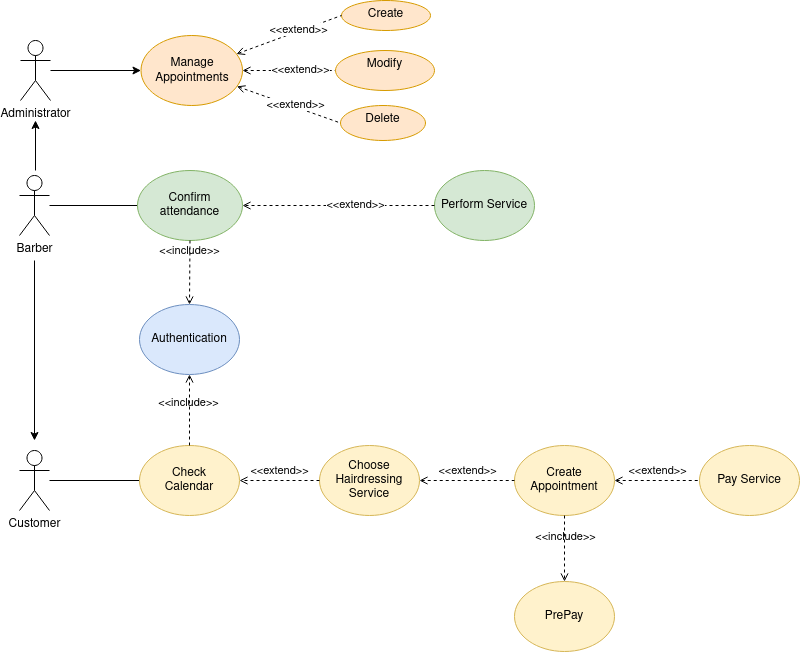

The diagram above was exported from draw.io. Its source (the exported page's mxGraphModel, read from the mxfile embedded in the PNG):
<mxGraphModel dx="1434" dy="675" grid="1" gridSize="10" guides="1" tooltips="1" connect="1" arrows="1" fold="1" page="1" pageScale="1" pageWidth="827" pageHeight="1169" math="0" shadow="0">
  <root>
    <mxCell id="0" />
    <mxCell id="1" parent="0" />
    <mxCell id="wJ2gVbFznLCHL7TjeyqG-1" value="" style="rounded=0;orthogonalLoop=1;jettySize=auto;html=1;endArrow=none;endFill=0;entryX=0;entryY=0.5;entryDx=0;entryDy=0;" parent="1" source="wJ2gVbFznLCHL7TjeyqG-2" target="wJ2gVbFznLCHL7TjeyqG-4" edge="1">
      <mxGeometry relative="1" as="geometry" />
    </mxCell>
    <mxCell id="wJ2gVbFznLCHL7TjeyqG-2" value="Customer" style="shape=umlActor;verticalLabelPosition=bottom;verticalAlign=top;html=1;outlineConnect=0;" parent="1" vertex="1">
      <mxGeometry x="24" y="470" width="30" height="60" as="geometry" />
    </mxCell>
    <mxCell id="wJ2gVbFznLCHL7TjeyqG-3" value="Authentication" style="ellipse;whiteSpace=wrap;html=1;fillColor=#dae8fc;strokeColor=#6c8ebf;" parent="1" vertex="1">
      <mxGeometry x="144" y="324" width="100" height="70" as="geometry" />
    </mxCell>
    <mxCell id="wJ2gVbFznLCHL7TjeyqG-4" value="&lt;div&gt;Check &lt;br&gt;&lt;/div&gt;&lt;div&gt;Calendar&lt;br&gt;&lt;/div&gt;" style="ellipse;whiteSpace=wrap;html=1;fillColor=#fff2cc;strokeColor=#d6b656;" parent="1" vertex="1">
      <mxGeometry x="144" y="465" width="100" height="70" as="geometry" />
    </mxCell>
    <mxCell id="wJ2gVbFznLCHL7TjeyqG-5" value="Choose Hairdressing Service" style="ellipse;whiteSpace=wrap;html=1;fillColor=#fff2cc;strokeColor=#d6b656;" parent="1" vertex="1">
      <mxGeometry x="324" y="465" width="100" height="70" as="geometry" />
    </mxCell>
    <mxCell id="wJ2gVbFznLCHL7TjeyqG-6" value="Create Appointment" style="ellipse;whiteSpace=wrap;html=1;fillColor=#fff2cc;strokeColor=#d6b656;" parent="1" vertex="1">
      <mxGeometry x="519" y="465" width="100" height="70" as="geometry" />
    </mxCell>
    <mxCell id="wJ2gVbFznLCHL7TjeyqG-7" value="PrePay" style="ellipse;whiteSpace=wrap;html=1;fillColor=#fff2cc;strokeColor=#d6b656;" parent="1" vertex="1">
      <mxGeometry x="519" y="601" width="100" height="70" as="geometry" />
    </mxCell>
    <mxCell id="wJ2gVbFznLCHL7TjeyqG-8" value="&amp;lt;&amp;lt;include&amp;gt;&amp;gt;" style="html=1;verticalAlign=bottom;labelBackgroundColor=none;endArrow=open;endFill=0;dashed=1;rounded=0;entryX=0.5;entryY=1;entryDx=0;entryDy=0;exitX=0.5;exitY=0;exitDx=0;exitDy=0;" parent="1" source="wJ2gVbFznLCHL7TjeyqG-4" target="wJ2gVbFznLCHL7TjeyqG-3" edge="1">
      <mxGeometry x="-0.0715" y="1" width="160" relative="1" as="geometry">
        <mxPoint x="249" y="405" as="sourcePoint" />
        <mxPoint x="464" y="475" as="targetPoint" />
        <mxPoint as="offset" />
      </mxGeometry>
    </mxCell>
    <mxCell id="wJ2gVbFznLCHL7TjeyqG-9" value="&amp;lt;&amp;lt;extend&amp;gt;&amp;gt;" style="html=1;verticalAlign=bottom;labelBackgroundColor=none;endArrow=open;endFill=0;dashed=1;rounded=0;exitX=0;exitY=0.5;exitDx=0;exitDy=0;entryX=1;entryY=0.5;entryDx=0;entryDy=0;" parent="1" source="wJ2gVbFznLCHL7TjeyqG-5" target="wJ2gVbFznLCHL7TjeyqG-4" edge="1">
      <mxGeometry width="160" relative="1" as="geometry">
        <mxPoint x="154" y="425" as="sourcePoint" />
        <mxPoint x="269" y="565" as="targetPoint" />
      </mxGeometry>
    </mxCell>
    <mxCell id="wJ2gVbFznLCHL7TjeyqG-10" value="&amp;lt;&amp;lt;extend&amp;gt;&amp;gt;" style="html=1;verticalAlign=bottom;labelBackgroundColor=none;endArrow=none;endFill=0;dashed=1;rounded=0;entryX=0;entryY=0.5;entryDx=0;entryDy=0;startArrow=open;startFill=0;exitX=1;exitY=0.5;exitDx=0;exitDy=0;" parent="1" source="wJ2gVbFznLCHL7TjeyqG-5" target="wJ2gVbFznLCHL7TjeyqG-6" edge="1">
      <mxGeometry width="160" relative="1" as="geometry">
        <mxPoint x="469" y="545" as="sourcePoint" />
        <mxPoint x="384" y="469" as="targetPoint" />
      </mxGeometry>
    </mxCell>
    <mxCell id="wJ2gVbFznLCHL7TjeyqG-11" value="&amp;lt;&amp;lt;include&amp;gt;&amp;gt;" style="html=1;verticalAlign=bottom;labelBackgroundColor=none;endArrow=open;endFill=0;dashed=1;rounded=0;exitX=0.5;exitY=1;exitDx=0;exitDy=0;entryX=0.5;entryY=0;entryDx=0;entryDy=0;" parent="1" source="wJ2gVbFznLCHL7TjeyqG-6" target="wJ2gVbFznLCHL7TjeyqG-7" edge="1">
      <mxGeometry x="-0.0604" y="1" width="160" relative="1" as="geometry">
        <mxPoint x="630" y="570" as="sourcePoint" />
        <mxPoint x="609" y="575" as="targetPoint" />
        <mxPoint as="offset" />
      </mxGeometry>
    </mxCell>
    <mxCell id="wJ2gVbFznLCHL7TjeyqG-12" value="Perform Service" style="ellipse;whiteSpace=wrap;html=1;fillColor=#d5e8d4;strokeColor=#82b366;" parent="1" vertex="1">
      <mxGeometry x="439" y="190" width="100" height="70" as="geometry" />
    </mxCell>
    <mxCell id="wJ2gVbFznLCHL7TjeyqG-13" value="&amp;lt;&amp;lt;extend&amp;gt;&amp;gt;" style="html=1;verticalAlign=bottom;labelBackgroundColor=none;endArrow=none;endFill=0;dashed=1;rounded=0;startArrow=open;startFill=0;exitX=1;exitY=0.5;exitDx=0;exitDy=0;entryX=0;entryY=0.5;entryDx=0;entryDy=0;" parent="1" source="wJ2gVbFznLCHL7TjeyqG-6" target="wJ2gVbFznLCHL7TjeyqG-14" edge="1">
      <mxGeometry width="160" relative="1" as="geometry">
        <mxPoint x="734" y="464" as="sourcePoint" />
        <mxPoint x="709" y="445" as="targetPoint" />
      </mxGeometry>
    </mxCell>
    <mxCell id="wJ2gVbFznLCHL7TjeyqG-14" value="Pay Service" style="ellipse;whiteSpace=wrap;html=1;fillColor=#fff2cc;strokeColor=#d6b656;" parent="1" vertex="1">
      <mxGeometry x="704" y="465" width="100" height="70" as="geometry" />
    </mxCell>
    <mxCell id="wJ2gVbFznLCHL7TjeyqG-25" value="" style="edgeStyle=orthogonalEdgeStyle;rounded=0;orthogonalLoop=1;jettySize=auto;html=1;" parent="1" edge="1">
      <mxGeometry relative="1" as="geometry">
        <mxPoint x="39" y="280" as="sourcePoint" />
        <mxPoint x="39" y="460" as="targetPoint" />
      </mxGeometry>
    </mxCell>
    <mxCell id="wJ2gVbFznLCHL7TjeyqG-16" value="Barber" style="shape=umlActor;verticalLabelPosition=bottom;verticalAlign=top;html=1;outlineConnect=0;" parent="1" vertex="1">
      <mxGeometry x="24" y="195" width="30" height="60" as="geometry" />
    </mxCell>
    <mxCell id="wJ2gVbFznLCHL7TjeyqG-17" value="" style="rounded=0;orthogonalLoop=1;jettySize=auto;html=1;endArrow=none;endFill=0;entryX=0;entryY=0.5;entryDx=0;entryDy=0;" parent="1" source="wJ2gVbFznLCHL7TjeyqG-16" target="wJ2gVbFznLCHL7TjeyqG-18" edge="1">
      <mxGeometry relative="1" as="geometry">
        <mxPoint x="64" y="427" as="sourcePoint" />
        <mxPoint x="179" y="225" as="targetPoint" />
      </mxGeometry>
    </mxCell>
    <mxCell id="wJ2gVbFznLCHL7TjeyqG-20" value="" style="edgeStyle=orthogonalEdgeStyle;rounded=0;orthogonalLoop=1;jettySize=auto;html=1;dashed=1;endArrow=open;endFill=0;entryX=1;entryY=0.5;entryDx=0;entryDy=0;" parent="1" source="wJ2gVbFznLCHL7TjeyqG-12" target="wJ2gVbFznLCHL7TjeyqG-18" edge="1">
      <mxGeometry relative="1" as="geometry">
        <mxPoint x="309" y="175" as="sourcePoint" />
        <mxPoint x="336.5" y="225" as="targetPoint" />
      </mxGeometry>
    </mxCell>
    <mxCell id="wJ2gVbFznLCHL7TjeyqG-23" value="&amp;lt;&amp;lt;extend&amp;gt;&amp;gt;" style="edgeLabel;html=1;align=center;verticalAlign=middle;resizable=0;points=[];" parent="wJ2gVbFznLCHL7TjeyqG-20" vertex="1" connectable="0">
      <mxGeometry x="0.1912" y="3" relative="1" as="geometry">
        <mxPoint x="34" y="-5" as="offset" />
      </mxGeometry>
    </mxCell>
    <mxCell id="wJ2gVbFznLCHL7TjeyqG-18" value="Confirm attendance" style="ellipse;whiteSpace=wrap;html=1;fillColor=#d5e8d4;strokeColor=#82b366;" parent="1" vertex="1">
      <mxGeometry x="142" y="190" width="105" height="70" as="geometry" />
    </mxCell>
    <mxCell id="wJ2gVbFznLCHL7TjeyqG-22" value="&amp;lt;&amp;lt;include&amp;gt;&amp;gt;" style="html=1;verticalAlign=bottom;labelBackgroundColor=none;endArrow=open;endFill=0;dashed=1;rounded=0;exitX=0.5;exitY=1;exitDx=0;exitDy=0;entryX=0.5;entryY=0;entryDx=0;entryDy=0;" parent="1" source="wJ2gVbFznLCHL7TjeyqG-18" target="wJ2gVbFznLCHL7TjeyqG-3" edge="1">
      <mxGeometry x="-0.3724" width="160" relative="1" as="geometry">
        <mxPoint x="199" y="325" as="sourcePoint" />
        <mxPoint x="259" y="295" as="targetPoint" />
        <mxPoint as="offset" />
      </mxGeometry>
    </mxCell>
    <mxCell id="wJ2gVbFznLCHL7TjeyqG-28" value="" style="edgeStyle=orthogonalEdgeStyle;rounded=0;orthogonalLoop=1;jettySize=auto;html=1;" parent="1" source="wJ2gVbFznLCHL7TjeyqG-26" target="wJ2gVbFznLCHL7TjeyqG-27" edge="1">
      <mxGeometry relative="1" as="geometry" />
    </mxCell>
    <mxCell id="wJ2gVbFznLCHL7TjeyqG-26" value="Administrator" style="shape=umlActor;verticalLabelPosition=bottom;verticalAlign=top;html=1;outlineConnect=0;" parent="1" vertex="1">
      <mxGeometry x="25" y="60" width="30" height="60" as="geometry" />
    </mxCell>
    <mxCell id="wJ2gVbFznLCHL7TjeyqG-30" value="" style="rounded=0;orthogonalLoop=1;jettySize=auto;html=1;dashed=1;endArrow=none;endFill=0;startArrow=open;startFill=0;entryX=0;entryY=0.5;entryDx=0;entryDy=0;" parent="1" source="wJ2gVbFznLCHL7TjeyqG-27" target="wJ2gVbFznLCHL7TjeyqG-31" edge="1">
      <mxGeometry relative="1" as="geometry" />
    </mxCell>
    <mxCell id="wJ2gVbFznLCHL7TjeyqG-40" value="&amp;lt;&amp;lt;extend&amp;gt;&amp;gt;" style="edgeLabel;html=1;align=center;verticalAlign=middle;resizable=0;points=[];" parent="wJ2gVbFznLCHL7TjeyqG-30" vertex="1" connectable="0">
      <mxGeometry x="0.2294" y="2" relative="1" as="geometry">
        <mxPoint as="offset" />
      </mxGeometry>
    </mxCell>
    <mxCell id="wJ2gVbFznLCHL7TjeyqG-27" value="&lt;div&gt;&lt;br&gt;&lt;/div&gt;&lt;div&gt;Manage&lt;/div&gt;Appointments" style="ellipse;whiteSpace=wrap;html=1;verticalAlign=top;fillColor=#ffe6cc;strokeColor=#d79b00;" parent="1" vertex="1">
      <mxGeometry x="145.5" y="55" width="101.5" height="70" as="geometry" />
    </mxCell>
    <mxCell id="wJ2gVbFznLCHL7TjeyqG-29" value="Create" style="ellipse;whiteSpace=wrap;html=1;verticalAlign=top;fillColor=#ffe6cc;strokeColor=#d79b00;" parent="1" vertex="1">
      <mxGeometry x="346" y="20" width="89" height="30" as="geometry" />
    </mxCell>
    <mxCell id="wJ2gVbFznLCHL7TjeyqG-31" value="Modify" style="ellipse;whiteSpace=wrap;html=1;verticalAlign=top;fillColor=#ffe6cc;strokeColor=#d79b00;" parent="1" vertex="1">
      <mxGeometry x="340" y="70" width="99" height="40" as="geometry" />
    </mxCell>
    <mxCell id="wJ2gVbFznLCHL7TjeyqG-32" value="Delete" style="ellipse;whiteSpace=wrap;html=1;verticalAlign=top;fillColor=#ffe6cc;strokeColor=#d79b00;" parent="1" vertex="1">
      <mxGeometry x="345" y="125" width="85" height="35" as="geometry" />
    </mxCell>
    <mxCell id="wJ2gVbFznLCHL7TjeyqG-35" value="" style="rounded=0;orthogonalLoop=1;jettySize=auto;html=1;dashed=1;endArrow=none;endFill=0;startArrow=open;startFill=0;entryX=0;entryY=0.5;entryDx=0;entryDy=0;" parent="1" source="wJ2gVbFznLCHL7TjeyqG-27" target="wJ2gVbFznLCHL7TjeyqG-29" edge="1">
      <mxGeometry relative="1" as="geometry" />
    </mxCell>
    <mxCell id="wJ2gVbFznLCHL7TjeyqG-41" value="&amp;lt;&amp;lt;extend&amp;gt;&amp;gt;" style="edgeLabel;html=1;align=center;verticalAlign=middle;resizable=0;points=[];" parent="wJ2gVbFznLCHL7TjeyqG-35" vertex="1" connectable="0">
      <mxGeometry x="0.1715" y="2" relative="1" as="geometry">
        <mxPoint as="offset" />
      </mxGeometry>
    </mxCell>
    <mxCell id="wJ2gVbFznLCHL7TjeyqG-36" value="" style="rounded=0;orthogonalLoop=1;jettySize=auto;html=1;dashed=1;endArrow=none;endFill=0;startArrow=open;startFill=0;entryX=0;entryY=0.5;entryDx=0;entryDy=0;" parent="1" source="wJ2gVbFznLCHL7TjeyqG-27" target="wJ2gVbFznLCHL7TjeyqG-32" edge="1">
      <mxGeometry relative="1" as="geometry" />
    </mxCell>
    <mxCell id="wJ2gVbFznLCHL7TjeyqG-39" value="&amp;lt;&amp;lt;extend&amp;gt;&amp;gt;" style="edgeLabel;html=1;align=center;verticalAlign=middle;resizable=0;points=[];" parent="wJ2gVbFznLCHL7TjeyqG-36" vertex="1" connectable="0">
      <mxGeometry x="0.3795" y="-1" relative="1" as="geometry">
        <mxPoint x="-13" y="-9" as="offset" />
      </mxGeometry>
    </mxCell>
    <mxCell id="wJ2gVbFznLCHL7TjeyqG-37" value="" style="edgeStyle=orthogonalEdgeStyle;rounded=0;orthogonalLoop=1;jettySize=auto;html=1;endArrow=none;endFill=0;startArrow=classic;startFill=1;" parent="1" edge="1">
      <mxGeometry relative="1" as="geometry">
        <mxPoint x="40" y="140" as="sourcePoint" />
        <mxPoint x="40" y="190" as="targetPoint" />
      </mxGeometry>
    </mxCell>
  </root>
</mxGraphModel>